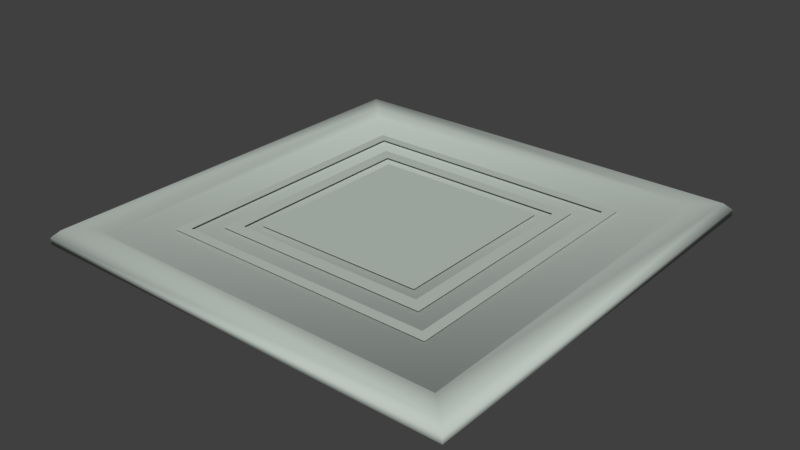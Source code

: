 # Source: square_light_neutral.blend  (saved by Blender 2.77.0; exported with 4.5.12 LTS)
import bpy
from mathutils import Matrix  # noqa: F401  (used for matrix-valued properties, if any)

bpy.ops.wm.read_factory_settings(use_empty=True)
scene = bpy.context.scene
scene.name = 'hmw_square_light_cool'

# ---- collections
col_collection_1 = bpy.data.collections.new('Collection 1'); scene.collection.children.link(col_collection_1)

# ---- materials (node trees are filled in below, after node groups)
mat_buttons = bpy.data.materials.new('buttons')
mat_buttons.alpha_threshold = 0.0
mat_buttons.use_transparent_shadow = False
mat_buttons.diffuse_color = (0.5025, 0.5581, 0.5179, 1.0)
mat_buttons.roughness = 0.5

# ---- material node trees

# ---- world
world_world = bpy.data.worlds.new('World'); scene.world = world_world
world_world.color = (0.05088, 0.05088, 0.05088)
world_world.use_sun_shadow = False
world_world.sun_shadow_jitter_overblur = 0.0
world_world.cycles.sampling_method = 'MANUAL'

# ---- meshes
me_hmw_square_light_cool = bpy.data.meshes.new('hmw_square_light_cool')
me_hmw_square_light_cool.from_pydata([(19.24, 19.24, -62.5), (31.0, -31.0, -62.0), (32.0, -32.0, -63.0), (32.0, -32.0, -64.0), (28.0, -28.0, -62.0), (31.0, 31.0, -62.0), (-14.45, 14.45, -62.5), (-16.33, 16.33, -62.5), (-14.45, -14.45, -62.5), (-16.33, -16.33, -62.5), (16.33, -16.33, -62.5), (14.45, -14.45, -62.5), (20.73, 20.73, -62.5), (-20.73, 20.73, -62.5), (-19.24, 19.24, -62.5), (-19.24, -19.24, -62.5), (-20.73, -20.73, -62.5), (20.73, -20.73, -62.5), (19.24, -19.24, -62.5), (-32.0, -32.0, -64.0), (-32.0, 32.0, -63.0), (-32.0, 32.0, -64.0), (-32.0, -32.0, -63.0), (-31.0, -31.0, -62.0), (-31.0, 31.0, -62.0), (32.0, 32.0, -63.0), (32.0, 32.0, -64.0), (28.0, 28.0, -62.0), (27.0, -27.0, -63.0), (-28.0, -28.0, -62.0), (-27.0, 27.0, -63.0), (-28.0, 28.0, -62.0), (27.0, 27.0, -63.0), (-27.0, -27.0, -63.0), (-14.89, -15.08, -64.5), (-28.8, -15.08, -64.5), (-14.89, -28.99, -64.5), (-28.8, -28.99, -64.5), (-12.8, -12.8, -62.5), (12.8, -12.8, -62.5), (12.8, 12.8, -62.5), (-12.8, 12.8, -62.5), (16.33, 16.33, -62.5), (14.45, 14.45, -62.5)], [], [(12, 18, 17), (12, 0, 18), (26, 25, 3), (25, 2, 3), (25, 5, 2), (5, 1, 2), (3, 2, 19), (2, 22, 19), (2, 1, 22), (1, 23, 22), (24, 23, 31), (23, 29, 31), (23, 1, 29), (1, 4, 29), (5, 24, 27), (24, 31, 27), (1, 5, 4), (5, 27, 4), (7, 43, 42), (7, 6, 43), (7, 8, 6), (7, 9, 8), (10, 8, 9), (10, 11, 8), (13, 0, 12), (13, 14, 0), (13, 15, 14), (13, 16, 15), (17, 15, 16), (17, 18, 15), (26, 19, 21), (26, 3, 19), (19, 20, 21), (19, 22, 20), (22, 24, 20), (22, 23, 24), (5, 20, 24), (5, 25, 20), (25, 21, 20), (25, 26, 21), (4, 32, 28), (4, 27, 32), (27, 30, 32), (27, 31, 30), (29, 28, 33), (29, 4, 28), (31, 33, 30), (31, 29, 33), (32, 33, 28), (32, 30, 33), (34, 37, 35), (34, 36, 37), (40, 38, 39), (40, 41, 38), (42, 11, 10), (42, 43, 11)])
me_hmw_square_light_cool.polygons.foreach_set('use_smooth', [True] * 56)
_uv = me_hmw_square_light_cool.uv_layers.new(name='UVMap')
_uv.uv.foreach_set('vector', [0.1336, 0.07377, 0.1707, 0.1108, 0.1707, 0.07377, 0.1336, 0.07377, 0.1336, 0.1108, 0.1707, 0.1108, 0.4015, 0.7173, 0.4826, 0.7173, 0.4015, 0.7984, 0.4826, 0.7173, 0.4826, 0.7984, 0.4015, 0.7984, 0.4015, 0.7173, 0.4826, 0.7173, 0.4015, 0.7984, 0.4826, 0.7173, 0.4826, 0.7984, 0.4015, 0.7984, 0.4015, 0.7173, 0.4826, 0.7173, 0.4015, 0.7984, 0.4826, 0.7173, 0.4826, 0.7984, 0.4015, 0.7984, 0.4015, 0.7173, 0.4826, 0.7173, 0.4015, 0.7984, 0.4826, 0.7173, 0.4826, 0.7984, 0.4015, 0.7984, 0.4015, 0.7173, 0.4826, 0.7173, 0.4015, 0.7984, 0.4826, 0.7173, 0.4826, 0.7984, 0.4015, 0.7984, 0.4015, 0.7173, 0.4826, 0.7173, 0.4015, 0.7984, 0.4826, 0.7173, 0.4826, 0.7984, 0.4015, 0.7984, 0.4015, 0.7173, 0.4826, 0.7173, 0.4015, 0.7984, 0.4826, 0.7173, 0.4826, 0.7984, 0.4015, 0.7984, 0.4015, 0.7173, 0.4826, 0.7173, 0.4015, 0.7984, 0.4826, 0.7173, 0.4826, 0.7984, 0.4015, 0.7984, 0.1336, 0.07377, 0.1707, 0.1108, 0.1707, 0.07377, 0.1336, 0.07377, 0.1336, 0.1108, 0.1707, 0.1108, 0.1336, 0.07377, 0.1707, 0.1108, 0.1336, 0.1108, 0.1336, 0.07377, 0.1707, 0.07377, 0.1707, 0.1108, 0.1336, 0.07377, 0.1707, 0.1108, 0.1707, 0.07377, 0.1336, 0.07377, 0.1336, 0.1108, 0.1707, 0.1108, 0.1336, 0.07377, 0.1707, 0.1108, 0.1707, 0.07377, 0.1336, 0.07377, 0.1336, 0.1108, 0.1707, 0.1108, 0.1336, 0.07377, 0.1707, 0.1108, 0.1336, 0.1108, 0.1336, 0.07377, 0.1707, 0.07377, 0.1707, 0.1108, 0.1336, 0.07377, 0.1707, 0.1108, 0.1707, 0.07377, 0.1336, 0.07377, 0.1336, 0.1108, 0.1707, 0.1108, 0.5975, 0.2282, 0.726, 0.3567, 0.5975, 0.3567, 0.5975, 0.2282, 0.726, 0.2282, 0.726, 0.3567, 0.4015, 0.7173, 0.4826, 0.7984, 0.4015, 0.7984, 0.4015, 0.7173, 0.4826, 0.7173, 0.4826, 0.7984, 0.4015, 0.7173, 0.4826, 0.7984, 0.4015, 0.7984, 0.4015, 0.7173, 0.4826, 0.7173, 0.4826, 0.7984, 0.4015, 0.7173, 0.4826, 0.7984, 0.4015, 0.7984, 0.4015, 0.7173, 0.4826, 0.7173, 0.4826, 0.7984, 0.4015, 0.7173, 0.4826, 0.7984, 0.4015, 0.7984, 0.4015, 0.7173, 0.4826, 0.7173, 0.4826, 0.7984, 0.4015, 0.7173, 0.4826, 0.7984, 0.4015, 0.7984, 0.4015, 0.7173, 0.4826, 0.7173, 0.4826, 0.7984, 0.4015, 0.7173, 0.4826, 0.7984, 0.4015, 0.7984, 0.4015, 0.7173, 0.4826, 0.7173, 0.4826, 0.7984, 0.4015, 0.7173, 0.4826, 0.7984, 0.4015, 0.7984, 0.4015, 0.7173, 0.4826, 0.7173, 0.4826, 0.7984, 0.4015, 0.7173, 0.4826, 0.7984, 0.4015, 0.7984, 0.4015, 0.7173, 0.4826, 0.7173, 0.4826, 0.7984, 0.005696, 0.006959, 0.05837, 0.05694, 0.01009, 0.05499, 0.005696, 0.006959, 0.05862, 0.007038, 0.05837, 0.05694, 0.7144, 0.7899, 0.8949, 0.9704, 0.7144, 0.9704, 0.7144, 0.7899, 0.8949, 0.7899, 0.8949, 0.9704, 0.133, 0.0739, 0.1684, 0.1092, 0.133, 0.1092, 0.133, 0.0739, 0.1684, 0.0739, 0.1684, 0.1092, 0.1336, 0.07377, 0.1707, 0.1108, 0.1707, 0.07377, 0.1336, 0.07377, 0.1336, 0.1108, 0.1707, 0.1108])
me_hmw_square_light_cool.materials.append(mat_buttons)
me_hmw_square_light_cool.use_remesh_preserve_volume = False
me_hmw_square_light_cool.use_remesh_preserve_attributes = False
me_hmw_square_light_cool.use_mirror_vertex_groups = False
me_hmw_square_light_cool.update()
arm_hmw_square_light_cool_skeleton = bpy.data.armatures.new('hmw_square_light_cool_skeleton')  # bones are not reproduced

# ---- objects
ob_hmw_square_light_cool_skeleton = bpy.data.objects.new('hmw_square_light_cool_skeleton', arm_hmw_square_light_cool_skeleton)
ob_hmw_square_light_neutral = bpy.data.objects.new('hmw_square_light_neutral', me_hmw_square_light_cool)

# ---- transforms, parenting, visibility, modifiers, constraints
ob_hmw_square_light_cool_skeleton.location = (0.0, 0.0, 0.0)
ob_hmw_square_light_cool_skeleton.show_in_front = True
ob_hmw_square_light_cool_skeleton.lineart.crease_threshold = 0.0
ob_hmw_square_light_neutral.parent = ob_hmw_square_light_cool_skeleton
ob_hmw_square_light_neutral.location = (0.0, 0.0, 0.0)
ob_hmw_square_light_neutral.lineart.crease_threshold = 0.0
_vg = ob_hmw_square_light_neutral.vertex_groups.new(name='root')
_vg.add([0, 1, 2, 3, 4, 5, 6, 7, 8, 9, 10, 11, 12, 13, 14, 15, 16, 17, 18, 19, 20, 21, 22, 23, 24, 25, 26, 27, 28, 29, 30, 31, 32, 33, 34, 35, 36, 37, 38, 39, 40, 41, 42, 43], 1.0, 'REPLACE')
_m = ob_hmw_square_light_neutral.modifiers.new('Armature', 'ARMATURE')
_m.object = ob_hmw_square_light_cool_skeleton

# ---- collection membership
col_collection_1.objects.link(ob_hmw_square_light_cool_skeleton)
col_collection_1.objects.link(ob_hmw_square_light_neutral)

# ---- scene / render settings (as saved in the file)
scene.frame_start = 1; scene.frame_end = 250; scene.frame_set(0)
scene.render.engine = 'BLENDER_EEVEE_NEXT'
scene.render.resolution_percentage = 50
scene.render.dither_intensity = 0.0
scene.cycles.use_denoising = False
scene.cycles.samples = 128
scene.cycles.sampling_pattern = 'TABULATED_SOBOL'
scene.cycles.light_sampling_threshold = 0.0
scene.cycles.use_adaptive_sampling = False
scene.cycles.use_light_tree = False
scene.cycles.blur_glossy = 0.0
scene.cycles.sample_clamp_indirect = 0.0
scene.view_settings.view_transform = 'Standard'
bpy.context.view_layer.update()

# ---- added for rendering (the .blend has no active camera and no usable light): camera, sun
cam_auto = bpy.data.cameras.new('AutoCamera')
cam_auto.lens = 50.0
cam_auto.sensor_width = 36.0
cam_auto.clip_end = 1470.22
ob_auto_camera = bpy.data.objects.new('AutoCamera', cam_auto)
scene.collection.objects.link(ob_auto_camera)
ob_auto_camera.location = (83.7737, -100.528, 3.76895)
ob_auto_camera.rotation_euler = (1.09748, -7.21219e-08, 0.694738)
scene.camera = ob_auto_camera
light_auto_sun = bpy.data.lights.new('AutoSun', 'SUN')
light_auto_sun.energy = 3.0
light_auto_sun.angle = 0.0523599
ob_auto_sun = bpy.data.objects.new('AutoSun', light_auto_sun)
scene.collection.objects.link(ob_auto_sun)
ob_auto_sun.rotation_euler = (0.872665, 0.174533, 0.523599)
bpy.context.view_layer.update()
